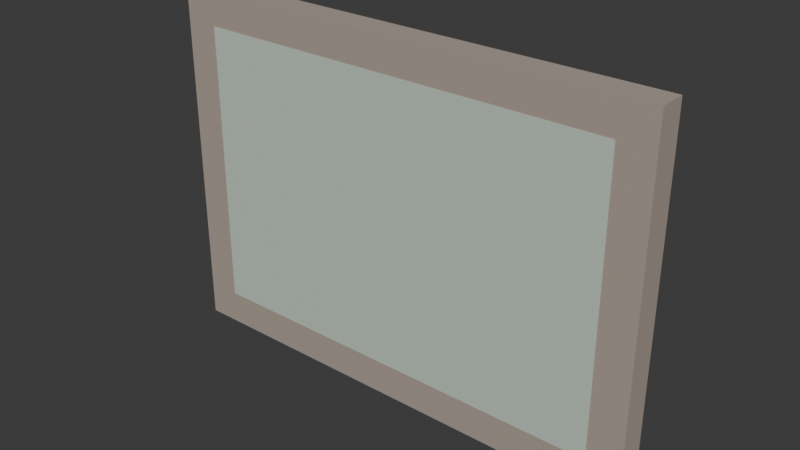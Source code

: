 # Source: LIV_Aces_Quadro_v01.blend  (saved by Blender 4.2.66; exported with 4.5.12 LTS)
import bpy
from mathutils import Matrix  # noqa: F401  (used for matrix-valued properties, if any)

bpy.ops.wm.read_factory_settings(use_empty=True)
scene = bpy.context.scene
scene.name = 'Scene'

# ---- collections
col_liv_aces_quadro_v01 = bpy.data.collections.new('LIV_Aces_Quadro_v01'); scene.collection.children.link(col_liv_aces_quadro_v01)

# ---- materials (node trees are filled in below, after node groups)
mat_polyroom_pbr = bpy.data.materials.new('Polyroom_PBR')

# ---- material node trees
mat_polyroom_pbr.use_nodes = True; mat_polyroom_pbr.node_tree.nodes.clear()
_N = mat_polyroom_pbr.node_tree.nodes; _L = mat_polyroom_pbr.node_tree.links
n0 = _N.new('ShaderNodeOutputMaterial'); n0.name = 'Material Output'; n0.location = (300, 0)
n1 = _N.new('ShaderNodeBsdfPrincipled'); n1.name = 'Principled BSDF'; n1.location = (0, 0)
n1.inputs[2].default_value = 0.8
n2 = _N.new('ShaderNodeVertexColor'); n2.name = 'Color Attribute'; n2.location = (-300, 0)
n2.layer_name = 'Color'
_L.new(n2.outputs[0], n1.inputs[0])
_L.new(n1.outputs[0], n0.inputs[0])
n0.is_active_output = True

# ---- world
world_world = bpy.data.worlds.new('World'); scene.world = world_world
world_world.use_nodes = True; world_world.node_tree.nodes.clear()
_N = world_world.node_tree.nodes; _L = world_world.node_tree.links
n0 = _N.new('ShaderNodeOutputWorld'); n0.name = 'World Output'; n0.location = (300, 300)
n1 = _N.new('ShaderNodeBackground'); n1.name = 'Background'; n1.location = (10, 300)
n1.inputs[0].default_value = (0.05088, 0.05088, 0.05088, 1.0)
_L.new(n1.outputs[0], n0.inputs[0])
n0.is_active_output = True
world_world.color = (0.05088, 0.05088, 0.05088)
world_world.sun_shadow_jitter_overblur = 0.0

# ---- meshes
me_liv_aces_quadro_v01_mesh = bpy.data.meshes.new('LIV_Aces_Quadro_v01_Mesh')
me_liv_aces_quadro_v01_mesh.from_pydata([(-0.36, -0.021, 0.0), (-0.36, -0.021, 0.52), (-0.36, 0.019, 0.0), (-0.36, 0.019, 0.52), (0.36, -0.021, 0.0), (0.36, -0.021, 0.52), (0.36, 0.019, 0.0), (0.36, 0.019, 0.52), (-0.31, -0.0215, 0.05), (-0.31, -0.0215, 0.47), (-0.31, 0.0235, 0.05), (-0.31, 0.0235, 0.47), (0.31, -0.0215, 0.05), (0.31, -0.0215, 0.47), (0.31, 0.0235, 0.05), (0.31, 0.0235, 0.47)], [], [(0, 1, 3, 2), (2, 3, 7, 6), (6, 7, 5, 4), (4, 5, 1, 0), (2, 6, 4, 0), (7, 3, 1, 5), (8, 9, 11, 10), (10, 11, 15, 14), (14, 15, 13, 12), (12, 13, 9, 8), (10, 14, 12, 8), (15, 11, 9, 13)])
_uv = me_liv_aces_quadro_v01_mesh.uv_layers.new(name='UVMap')
_uv.uv.foreach_set('vector', [0.6396, 0.9218, 0.6396, 0.5416, 0.6688, 0.5416, 0.6688, 0.9218, 0.3852, 0.5315, 0.00509, 0.5315, 0.00509, 0.00509, 0.3852, 0.00509, 0.679, 0.9218, 0.679, 0.5416, 0.7082, 0.5416, 0.7082, 0.9218, 0.7756, 0.5315, 0.3954, 0.5315, 0.3954, 0.00509, 0.7756, 0.00509, 0.815, 0.00509, 0.815, 0.5315, 0.7858, 0.5315, 0.7858, 0.00509, 0.8544, 0.00509, 0.8544, 0.5315, 0.8252, 0.5315, 0.8252, 0.00509, 0.7184, 0.8487, 0.7184, 0.5416, 0.7513, 0.5416, 0.7513, 0.8487, 0.3121, 0.9949, 0.00509, 0.9949, 0.00509, 0.5416, 0.3121, 0.5416, 0.7615, 0.8487, 0.7615, 0.5416, 0.7944, 0.5416, 0.7944, 0.8487, 0.6294, 0.9949, 0.3223, 0.9949, 0.3223, 0.5416, 0.6294, 0.5416, 0.8975, 0.00509, 0.8975, 0.4584, 0.8646, 0.4584, 0.8646, 0.00509, 0.8975, 0.4685, 0.8975, 0.9218, 0.8646, 0.9218, 0.8646, 0.4685])
_ca = me_liv_aces_quadro_v01_mesh.color_attributes.new('Color', 'FLOAT_COLOR', 'POINT')
_ca.data.foreach_set('color', [0.42, 0.35, 0.3, 1.0, 0.42, 0.35, 0.3, 1.0, 0.42, 0.35, 0.3, 1.0, 0.42, 0.35, 0.3, 1.0, 0.42, 0.35, 0.3, 1.0, 0.42, 0.35, 0.3, 1.0, 0.42, 0.35, 0.3, 1.0, 0.42, 0.35, 0.3, 1.0, 0.56, 0.66, 0.56, 1.0, 0.56, 0.66, 0.56, 1.0, 0.56, 0.66, 0.56, 1.0, 0.56, 0.66, 0.56, 1.0, 0.56, 0.66, 0.56, 1.0, 0.56, 0.66, 0.56, 1.0, 0.56, 0.66, 0.56, 1.0, 0.56, 0.66, 0.56, 1.0])
me_liv_aces_quadro_v01_mesh.materials.append(mat_polyroom_pbr)
me_liv_aces_quadro_v01_mesh.update()

# ---- objects
ob_liv_aces_quadro_v01 = bpy.data.objects.new('LIV_Aces_Quadro_v01', me_liv_aces_quadro_v01_mesh)

# ---- transforms, parenting, visibility, modifiers, constraints
ob_liv_aces_quadro_v01.location = (0.0, 0.0, 0.0)

# ---- collection membership
col_liv_aces_quadro_v01.objects.link(ob_liv_aces_quadro_v01)

# ---- scene / render settings (as saved in the file)
scene.frame_start = 1; scene.frame_end = 250; scene.frame_set(1)
scene.render.engine = 'BLENDER_EEVEE_NEXT'
bpy.context.view_layer.update()

# ---- added for rendering (the .blend has no active camera and no usable light): camera, sun
cam_auto = bpy.data.cameras.new('AutoCamera')
cam_auto.lens = 50.0
cam_auto.sensor_width = 36.0
cam_auto.clip_end = 1000.0
ob_auto_camera = bpy.data.objects.new('AutoCamera', cam_auto)
scene.collection.objects.link(ob_auto_camera)
ob_auto_camera.location = (0.822787, -0.986344, 0.91823)
ob_auto_camera.rotation_euler = (1.09748, -7.21219e-08, 0.694738)
scene.camera = ob_auto_camera
light_auto_sun = bpy.data.lights.new('AutoSun', 'SUN')
light_auto_sun.energy = 3.0
light_auto_sun.angle = 0.0523599
ob_auto_sun = bpy.data.objects.new('AutoSun', light_auto_sun)
scene.collection.objects.link(ob_auto_sun)
ob_auto_sun.rotation_euler = (0.872665, 0.174533, 0.523599)
bpy.context.view_layer.update()
